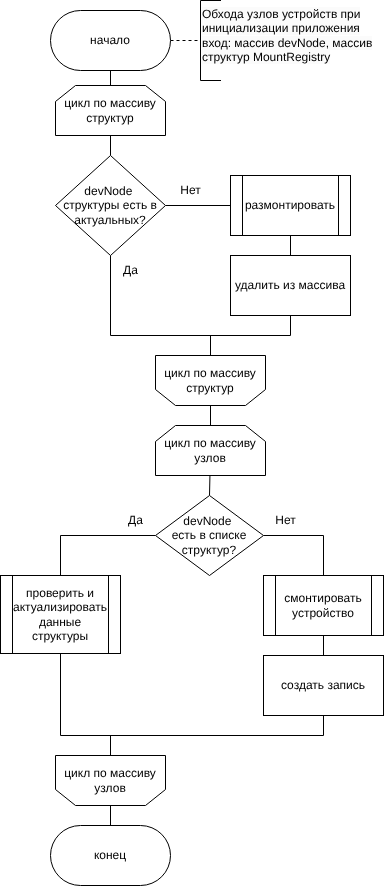

The diagram above was exported from draw.io. Its source (the exported page's mxGraphModel, read from the mxfile embedded in the PNG):
<mxGraphModel dx="-404" dy="211" grid="1" gridSize="10" guides="1" tooltips="1" connect="1" arrows="1" fold="1" page="1" pageScale="1" pageWidth="827" pageHeight="1169" math="0" shadow="0">
  <root>
    <mxCell id="0" />
    <mxCell id="1" parent="0" />
    <mxCell id="2" style="edgeStyle=none;html=1;entryX=0.5;entryY=1;entryDx=0;entryDy=0;dashed=1;endArrow=none;endFill=0;" parent="1" source="4" target="20" edge="1">
      <mxGeometry relative="1" as="geometry">
        <mxPoint x="1600" y="105" as="targetPoint" />
      </mxGeometry>
    </mxCell>
    <mxCell id="3" style="edgeStyle=none;html=1;endArrow=none;endFill=0;" parent="1" source="4" edge="1">
      <mxGeometry relative="1" as="geometry">
        <mxPoint x="1460" y="180" as="targetPoint" />
      </mxGeometry>
    </mxCell>
    <mxCell id="4" value="начало" style="rounded=1;whiteSpace=wrap;html=1;arcSize=50;" parent="1" vertex="1">
      <mxGeometry x="1400" y="75" width="120" height="60" as="geometry" />
    </mxCell>
    <mxCell id="5" style="edgeStyle=none;html=1;entryX=0.5;entryY=0;entryDx=0;entryDy=0;endArrow=none;endFill=0;" parent="1" source="6" target="9" edge="1">
      <mxGeometry relative="1" as="geometry" />
    </mxCell>
    <mxCell id="6" value="цикл по массиву узлов" style="shape=loopLimit;whiteSpace=wrap;html=1;" parent="1" vertex="1">
      <mxGeometry x="1505" y="490" width="110" height="50" as="geometry" />
    </mxCell>
    <mxCell id="7" style="edgeStyle=none;html=1;entryX=0.5;entryY=0;entryDx=0;entryDy=0;endArrow=none;endFill=0;exitX=1;exitY=0.5;exitDx=0;exitDy=0;rounded=0;curved=0;" parent="1" source="9" target="11" edge="1">
      <mxGeometry relative="1" as="geometry">
        <Array as="points">
          <mxPoint x="1673" y="600" />
        </Array>
      </mxGeometry>
    </mxCell>
    <mxCell id="36" style="edgeStyle=none;html=1;exitX=0;exitY=0.5;exitDx=0;exitDy=0;entryX=0.5;entryY=0;entryDx=0;entryDy=0;endArrow=none;endFill=0;rounded=0;curved=0;" parent="1" source="9" target="15" edge="1">
      <mxGeometry relative="1" as="geometry">
        <Array as="points">
          <mxPoint x="1410" y="600" />
        </Array>
      </mxGeometry>
    </mxCell>
    <mxCell id="9" value="&lt;font style=&quot;color: rgb(0, 0, 0);&quot;&gt;devNode&amp;nbsp;&lt;/font&gt;&lt;div&gt;&lt;font style=&quot;color: rgb(0, 0, 0);&quot;&gt;есть в списке структур?&lt;/font&gt;&lt;/div&gt;" style="rhombus;whiteSpace=wrap;html=1;" parent="1" vertex="1">
      <mxGeometry x="1505" y="560" width="108" height="80" as="geometry" />
    </mxCell>
    <mxCell id="10" style="edgeStyle=none;html=1;entryX=0.5;entryY=0;entryDx=0;entryDy=0;endArrow=none;endFill=0;" parent="1" source="11" target="14" edge="1">
      <mxGeometry relative="1" as="geometry" />
    </mxCell>
    <mxCell id="11" value="&lt;font style=&quot;color: rgb(0, 0, 0);&quot;&gt;смонтировать&lt;/font&gt;&lt;div&gt;&lt;font style=&quot;color: rgb(0, 0, 0);&quot;&gt;устройство&lt;/font&gt;&lt;/div&gt;" style="shape=process;whiteSpace=wrap;html=1;backgroundOutline=1;" parent="1" vertex="1">
      <mxGeometry x="1613" y="640" width="120" height="60" as="geometry" />
    </mxCell>
    <mxCell id="12" value="Нет" style="text;html=1;align=center;verticalAlign=middle;resizable=0;points=[];autosize=1;strokeColor=none;fillColor=none;" parent="1" vertex="1">
      <mxGeometry x="1615" y="570" width="40" height="30" as="geometry" />
    </mxCell>
    <mxCell id="13" style="edgeStyle=none;html=1;entryX=0.5;entryY=1;entryDx=0;entryDy=0;endArrow=none;endFill=0;rounded=0;curved=0;" parent="1" source="14" target="15" edge="1">
      <mxGeometry relative="1" as="geometry">
        <Array as="points">
          <mxPoint x="1673" y="800" />
          <mxPoint x="1410" y="800" />
        </Array>
      </mxGeometry>
    </mxCell>
    <mxCell id="14" value="создать запись" style="rounded=0;whiteSpace=wrap;html=1;" parent="1" vertex="1">
      <mxGeometry x="1613" y="720" width="120" height="60" as="geometry" />
    </mxCell>
    <mxCell id="15" value="проверить и актуализировать данные структуры" style="shape=process;whiteSpace=wrap;html=1;backgroundOutline=1;" parent="1" vertex="1">
      <mxGeometry x="1350" y="640" width="120" height="78" as="geometry" />
    </mxCell>
    <mxCell id="16" style="edgeStyle=none;html=1;endArrow=none;endFill=0;startArrow=none;startFill=0;" parent="1" source="18" edge="1">
      <mxGeometry relative="1" as="geometry">
        <mxPoint x="1460" y="800" as="targetPoint" />
      </mxGeometry>
    </mxCell>
    <mxCell id="17" style="edgeStyle=none;html=1;entryX=0.5;entryY=0;entryDx=0;entryDy=0;endArrow=none;endFill=0;" parent="1" source="18" target="19" edge="1">
      <mxGeometry relative="1" as="geometry" />
    </mxCell>
    <mxCell id="18" value="цикл по массиву узлов" style="shape=loopLimit;whiteSpace=wrap;html=1;direction=west;" parent="1" vertex="1">
      <mxGeometry x="1405" y="820" width="110" height="50" as="geometry" />
    </mxCell>
    <mxCell id="19" value="конец" style="rounded=1;whiteSpace=wrap;html=1;arcSize=50;" parent="1" vertex="1">
      <mxGeometry x="1400" y="890" width="120" height="60" as="geometry" />
    </mxCell>
    <mxCell id="20" value="" style="shape=partialRectangle;whiteSpace=wrap;html=1;bottom=1;right=1;left=1;top=0;fillColor=none;routingCenterX=-0.5;direction=south;" parent="1" vertex="1">
      <mxGeometry x="1550" y="65" width="20" height="80" as="geometry" />
    </mxCell>
    <mxCell id="21" value="&lt;span style=&quot;color: rgb(0, 0, 0); font-family: Helvetica; font-size: 12px; font-style: normal; font-variant-ligatures: normal; font-variant-caps: normal; font-weight: 400; letter-spacing: normal; orphans: 2; text-align: center; text-indent: 0px; text-transform: none; widows: 2; word-spacing: 0px; -webkit-text-stroke-width: 0px; white-space: normal; background-color: rgb(251, 251, 251); text-decoration-thickness: initial; text-decoration-style: initial; text-decoration-color: initial; float: none; display: inline !important;&quot;&gt;Обхода узлов устройств при инициализации приложения&lt;/span&gt;&lt;div&gt;&lt;font&gt;&lt;span style=&quot;background-color: light-dark(rgb(251, 251, 251), rgb(21, 21, 21)); text-align: center;&quot;&gt;&lt;font style=&quot;color: rgb(0, 0, 0);&quot;&gt;вход: массив devNode,&amp;nbsp;&lt;/font&gt;&lt;/span&gt;&lt;span style=&quot;color: light-dark(rgb(0, 0, 0), rgb(237, 237, 237)); background-color: light-dark(rgb(251, 251, 251), rgb(21, 21, 21)); text-align: center;&quot;&gt;массив структур MountRegistry&lt;/span&gt;&lt;/font&gt;&lt;/div&gt;" style="text;whiteSpace=wrap;html=1;" parent="1" vertex="1">
      <mxGeometry x="1550" y="65" width="180" height="80" as="geometry" />
    </mxCell>
    <mxCell id="22" style="edgeStyle=none;html=1;exitX=0.5;exitY=1;exitDx=0;exitDy=0;entryX=0.5;entryY=0;entryDx=0;entryDy=0;endArrow=none;endFill=0;" parent="1" source="23" target="26" edge="1">
      <mxGeometry relative="1" as="geometry" />
    </mxCell>
    <mxCell id="23" value="цикл по массиву структур" style="shape=loopLimit;whiteSpace=wrap;html=1;" parent="1" vertex="1">
      <mxGeometry x="1405" y="150" width="110" height="50" as="geometry" />
    </mxCell>
    <mxCell id="24" style="edgeStyle=none;html=1;entryX=0.5;entryY=1;entryDx=0;entryDy=0;endArrow=none;endFill=0;rounded=0;curved=0;" parent="1" source="26" target="30" edge="1">
      <mxGeometry relative="1" as="geometry">
        <Array as="points">
          <mxPoint x="1460" y="400" />
          <mxPoint x="1640" y="400" />
        </Array>
      </mxGeometry>
    </mxCell>
    <mxCell id="25" style="edgeStyle=none;html=1;entryX=0;entryY=0.5;entryDx=0;entryDy=0;endArrow=none;endFill=0;" parent="1" source="26" target="32" edge="1">
      <mxGeometry relative="1" as="geometry">
        <mxPoint x="1620" y="300" as="targetPoint" />
      </mxGeometry>
    </mxCell>
    <mxCell id="26" value="&lt;font style=&quot;color: rgb(0, 0, 0);&quot;&gt;devNode&amp;nbsp;&lt;/font&gt;&lt;div&gt;&lt;font style=&quot;color: rgb(0, 0, 0);&quot;&gt;структуры есть в актуальных?&lt;/font&gt;&lt;/div&gt;" style="rhombus;whiteSpace=wrap;html=1;" parent="1" vertex="1">
      <mxGeometry x="1405" y="220" width="110" height="100" as="geometry" />
    </mxCell>
    <mxCell id="27" style="edgeStyle=none;html=1;endArrow=none;endFill=0;exitX=0.5;exitY=1;exitDx=0;exitDy=0;" parent="1" source="29" edge="1">
      <mxGeometry relative="1" as="geometry">
        <mxPoint x="1560" y="400" as="targetPoint" />
      </mxGeometry>
    </mxCell>
    <mxCell id="28" style="edgeStyle=none;html=1;entryX=0.5;entryY=0;entryDx=0;entryDy=0;endArrow=none;endFill=0;" parent="1" source="29" target="6" edge="1">
      <mxGeometry relative="1" as="geometry" />
    </mxCell>
    <mxCell id="29" value="цикл по массиву структур" style="shape=loopLimit;whiteSpace=wrap;html=1;direction=west;" parent="1" vertex="1">
      <mxGeometry x="1505" y="420" width="110" height="50" as="geometry" />
    </mxCell>
    <mxCell id="30" value="удалить из массива" style="rounded=0;whiteSpace=wrap;html=1;" parent="1" vertex="1">
      <mxGeometry x="1580" y="320" width="120" height="60" as="geometry" />
    </mxCell>
    <mxCell id="31" style="edgeStyle=none;html=1;entryX=0.5;entryY=0;entryDx=0;entryDy=0;endArrow=none;endFill=0;" parent="1" source="32" target="30" edge="1">
      <mxGeometry relative="1" as="geometry" />
    </mxCell>
    <mxCell id="32" value="размонтировать" style="shape=process;whiteSpace=wrap;html=1;backgroundOutline=1;" parent="1" vertex="1">
      <mxGeometry x="1580" y="240" width="120" height="60" as="geometry" />
    </mxCell>
    <mxCell id="33" value="Нет" style="text;html=1;align=center;verticalAlign=middle;resizable=0;points=[];autosize=1;strokeColor=none;fillColor=none;" parent="1" vertex="1">
      <mxGeometry x="1520" y="240" width="40" height="30" as="geometry" />
    </mxCell>
    <mxCell id="34" value="Да" style="text;html=1;align=center;verticalAlign=middle;resizable=0;points=[];autosize=1;strokeColor=none;fillColor=none;" parent="1" vertex="1">
      <mxGeometry x="1460" y="320" width="40" height="30" as="geometry" />
    </mxCell>
    <mxCell id="35" value="Да" style="text;html=1;align=center;verticalAlign=middle;resizable=0;points=[];autosize=1;strokeColor=none;fillColor=none;" parent="1" vertex="1">
      <mxGeometry x="1465" y="570" width="40" height="30" as="geometry" />
    </mxCell>
  </root>
</mxGraphModel>